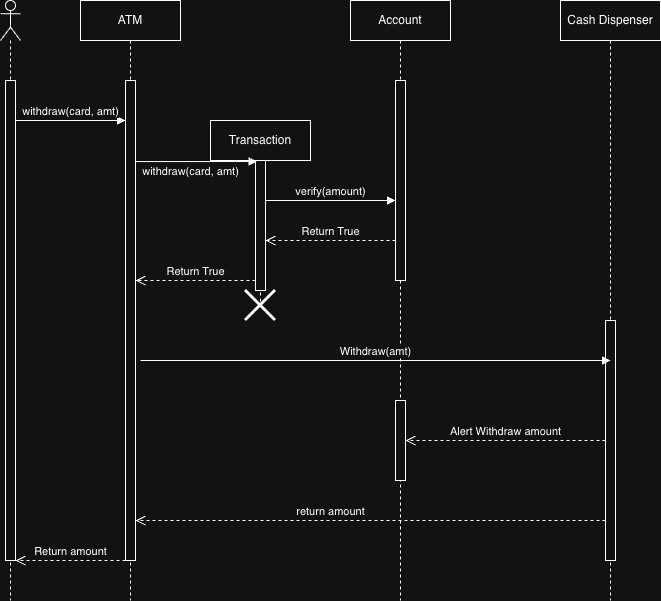

The diagram above was exported from draw.io. Its source (the exported page's mxGraphModel, read from the mxfile embedded in the PNG):
<mxGraphModel dx="1347" dy="887" grid="1" gridSize="10" guides="1" tooltips="1" connect="1" arrows="1" fold="1" page="1" pageScale="1" pageWidth="827" pageHeight="1169" math="0" shadow="0">
  <root>
    <mxCell id="0" />
    <mxCell id="1" parent="0" />
    <mxCell id="nVrKfWBJbxEniuyMn-El-1" parent="1" style="shape=umlLifeline;perimeter=lifelinePerimeter;whiteSpace=wrap;html=1;container=1;dropTarget=0;collapsible=0;recursiveResize=0;outlineConnect=0;portConstraint=eastwest;newEdgeStyle={&quot;curved&quot;:0,&quot;rounded&quot;:0};" value="ATM" vertex="1">
      <mxGeometry height="600" width="100" x="150" y="120" as="geometry" />
    </mxCell>
    <mxCell id="nVrKfWBJbxEniuyMn-El-5" parent="nVrKfWBJbxEniuyMn-El-1" style="html=1;points=[[0,0,0,0,5],[0,1,0,0,-5],[1,0,0,0,5],[1,1,0,0,-5]];perimeter=orthogonalPerimeter;outlineConnect=0;targetShapes=umlLifeline;portConstraint=eastwest;newEdgeStyle={&quot;curved&quot;:0,&quot;rounded&quot;:0};" value="" vertex="1">
      <mxGeometry height="480" width="10" x="45" y="80" as="geometry" />
    </mxCell>
    <mxCell id="nVrKfWBJbxEniuyMn-El-3" parent="1" style="shape=umlLifeline;perimeter=lifelinePerimeter;whiteSpace=wrap;html=1;container=1;dropTarget=0;collapsible=0;recursiveResize=0;outlineConnect=0;portConstraint=eastwest;newEdgeStyle={&quot;curved&quot;:0,&quot;rounded&quot;:0};participant=umlActor;" value="" vertex="1">
      <mxGeometry height="600" width="20" x="70" y="120" as="geometry" />
    </mxCell>
    <mxCell id="nVrKfWBJbxEniuyMn-El-4" parent="nVrKfWBJbxEniuyMn-El-3" style="html=1;points=[[0,0,0,0,5],[0,1,0,0,-5],[1,0,0,0,5],[1,1,0,0,-5]];perimeter=orthogonalPerimeter;outlineConnect=0;targetShapes=umlLifeline;portConstraint=eastwest;newEdgeStyle={&quot;curved&quot;:0,&quot;rounded&quot;:0};" value="" vertex="1">
      <mxGeometry height="480" width="10" x="5" y="80" as="geometry" />
    </mxCell>
    <mxCell id="nVrKfWBJbxEniuyMn-El-6" edge="1" parent="1" source="nVrKfWBJbxEniuyMn-El-4" style="html=1;verticalAlign=bottom;endArrow=block;curved=0;rounded=0;" target="nVrKfWBJbxEniuyMn-El-5" value="withdraw(card, amt)">
      <mxGeometry relative="1" width="80" as="geometry">
        <Array as="points">
          <mxPoint x="140" y="240" />
        </Array>
        <mxPoint x="90" y="240" as="sourcePoint" />
        <mxPoint x="190" y="240" as="targetPoint" />
      </mxGeometry>
    </mxCell>
    <mxCell id="nVrKfWBJbxEniuyMn-El-8" parent="1" style="shape=umlLifeline;perimeter=lifelinePerimeter;whiteSpace=wrap;html=1;container=1;dropTarget=0;collapsible=0;recursiveResize=0;outlineConnect=0;portConstraint=eastwest;newEdgeStyle={&quot;curved&quot;:0,&quot;rounded&quot;:0};" value="Transaction" vertex="1">
      <mxGeometry height="190" width="100" x="280" y="240" as="geometry" />
    </mxCell>
    <mxCell id="nVrKfWBJbxEniuyMn-El-9" parent="nVrKfWBJbxEniuyMn-El-8" style="html=1;points=[[0,0,0,0,5],[0,1,0,0,-5],[1,0,0,0,5],[1,1,0,0,-5]];perimeter=orthogonalPerimeter;outlineConnect=0;targetShapes=umlLifeline;portConstraint=eastwest;newEdgeStyle={&quot;curved&quot;:0,&quot;rounded&quot;:0};" value="" vertex="1">
      <mxGeometry height="130" width="10" x="45" y="40" as="geometry" />
    </mxCell>
    <mxCell id="nVrKfWBJbxEniuyMn-El-19" parent="nVrKfWBJbxEniuyMn-El-8" style="shape=umlDestroy;whiteSpace=wrap;html=1;strokeWidth=3;targetShapes=umlLifeline;" value="" vertex="1">
      <mxGeometry height="30" width="30" x="35" y="170" as="geometry" />
    </mxCell>
    <mxCell id="nVrKfWBJbxEniuyMn-El-10" edge="1" parent="1" source="nVrKfWBJbxEniuyMn-El-5" style="html=1;verticalAlign=bottom;endArrow=block;curved=0;rounded=0;entryX=0.17;entryY=0.008;entryDx=0;entryDy=0;entryPerimeter=0;" target="nVrKfWBJbxEniuyMn-El-9" value="withdraw(card, amt)">
      <mxGeometry relative="1" width="80" x="-0.0961" y="-19" as="geometry">
        <mxPoint as="offset" />
        <mxPoint x="205" y="263" as="sourcePoint" />
        <mxPoint x="329.5" y="263" as="targetPoint" />
      </mxGeometry>
    </mxCell>
    <mxCell id="nVrKfWBJbxEniuyMn-El-12" parent="1" style="shape=umlLifeline;perimeter=lifelinePerimeter;whiteSpace=wrap;html=1;container=1;dropTarget=0;collapsible=0;recursiveResize=0;outlineConnect=0;portConstraint=eastwest;newEdgeStyle={&quot;curved&quot;:0,&quot;rounded&quot;:0};" value="Account" vertex="1">
      <mxGeometry height="600" width="100" x="420" y="120" as="geometry" />
    </mxCell>
    <mxCell id="nVrKfWBJbxEniuyMn-El-13" parent="nVrKfWBJbxEniuyMn-El-12" style="html=1;points=[[0,0,0,0,5],[0,1,0,0,-5],[1,0,0,0,5],[1,1,0,0,-5]];perimeter=orthogonalPerimeter;outlineConnect=0;targetShapes=umlLifeline;portConstraint=eastwest;newEdgeStyle={&quot;curved&quot;:0,&quot;rounded&quot;:0};" value="" vertex="1">
      <mxGeometry height="200" width="10" x="45" y="80" as="geometry" />
    </mxCell>
    <mxCell id="nVrKfWBJbxEniuyMn-El-23" parent="nVrKfWBJbxEniuyMn-El-12" style="html=1;points=[[0,0,0,0,5],[0,1,0,0,-5],[1,0,0,0,5],[1,1,0,0,-5]];perimeter=orthogonalPerimeter;outlineConnect=0;targetShapes=umlLifeline;portConstraint=eastwest;newEdgeStyle={&quot;curved&quot;:0,&quot;rounded&quot;:0};" value="" vertex="1">
      <mxGeometry height="80" width="10" x="45" y="400" as="geometry" />
    </mxCell>
    <mxCell id="nVrKfWBJbxEniuyMn-El-15" edge="1" parent="1" style="html=1;verticalAlign=bottom;endArrow=block;curved=0;rounded=0;" value="verify(amount)">
      <mxGeometry relative="1" width="80" as="geometry">
        <mxPoint x="335" y="320" as="sourcePoint" />
        <mxPoint x="465" y="320" as="targetPoint" />
      </mxGeometry>
    </mxCell>
    <mxCell id="nVrKfWBJbxEniuyMn-El-16" edge="1" parent="1" style="html=1;verticalAlign=bottom;endArrow=open;dashed=1;endSize=8;curved=0;rounded=0;" target="nVrKfWBJbxEniuyMn-El-9" value="Return True">
      <mxGeometry relative="1" as="geometry">
        <mxPoint x="465" y="360" as="sourcePoint" />
        <mxPoint x="330" y="360" as="targetPoint" />
      </mxGeometry>
    </mxCell>
    <mxCell id="nVrKfWBJbxEniuyMn-El-17" edge="1" parent="1" style="html=1;verticalAlign=bottom;endArrow=open;dashed=1;endSize=8;curved=0;rounded=0;" value="Return True">
      <mxGeometry relative="1" as="geometry">
        <mxPoint x="325" y="400" as="sourcePoint" />
        <mxPoint x="205" y="400" as="targetPoint" />
      </mxGeometry>
    </mxCell>
    <mxCell id="nVrKfWBJbxEniuyMn-El-20" parent="1" style="shape=umlLifeline;perimeter=lifelinePerimeter;whiteSpace=wrap;html=1;container=1;dropTarget=0;collapsible=0;recursiveResize=0;outlineConnect=0;portConstraint=eastwest;newEdgeStyle={&quot;curved&quot;:0,&quot;rounded&quot;:0};" value="Cash Dispenser" vertex="1">
      <mxGeometry height="600" width="100" x="630" y="120" as="geometry" />
    </mxCell>
    <mxCell id="nVrKfWBJbxEniuyMn-El-21" parent="nVrKfWBJbxEniuyMn-El-20" style="html=1;points=[[0,0,0,0,5],[0,1,0,0,-5],[1,0,0,0,5],[1,1,0,0,-5]];perimeter=orthogonalPerimeter;outlineConnect=0;targetShapes=umlLifeline;portConstraint=eastwest;newEdgeStyle={&quot;curved&quot;:0,&quot;rounded&quot;:0};" value="" vertex="1">
      <mxGeometry height="240" width="10" x="45" y="320" as="geometry" />
    </mxCell>
    <mxCell id="nVrKfWBJbxEniuyMn-El-22" edge="1" parent="1" style="html=1;verticalAlign=bottom;endArrow=block;curved=0;rounded=0;" value="Withdraw(amt)">
      <mxGeometry relative="1" width="80" as="geometry">
        <mxPoint x="210" y="480" as="sourcePoint" />
        <mxPoint x="680" y="480" as="targetPoint" />
      </mxGeometry>
    </mxCell>
    <mxCell id="nVrKfWBJbxEniuyMn-El-24" edge="1" parent="1" source="nVrKfWBJbxEniuyMn-El-21" style="html=1;verticalAlign=bottom;endArrow=open;dashed=1;endSize=8;curved=0;rounded=0;" target="nVrKfWBJbxEniuyMn-El-23" value="Alert Withdraw amount">
      <mxGeometry relative="1" as="geometry">
        <mxPoint x="610" y="560" as="sourcePoint" />
        <mxPoint x="530" y="560" as="targetPoint" />
      </mxGeometry>
    </mxCell>
    <mxCell id="nVrKfWBJbxEniuyMn-El-25" edge="1" parent="1" style="html=1;verticalAlign=bottom;endArrow=open;dashed=1;endSize=8;curved=0;rounded=0;" value="return amount">
      <mxGeometry relative="1" x="0.1702" as="geometry">
        <mxPoint as="offset" />
        <mxPoint x="675" y="640" as="sourcePoint" />
        <mxPoint x="205" y="640" as="targetPoint" />
      </mxGeometry>
    </mxCell>
    <mxCell id="nVrKfWBJbxEniuyMn-El-26" edge="1" parent="1" style="html=1;verticalAlign=bottom;endArrow=open;dashed=1;endSize=8;curved=0;rounded=0;" value="Return amount">
      <mxGeometry relative="1" as="geometry">
        <mxPoint x="195" y="680" as="sourcePoint" />
        <mxPoint x="85" y="680" as="targetPoint" />
      </mxGeometry>
    </mxCell>
  </root>
</mxGraphModel>